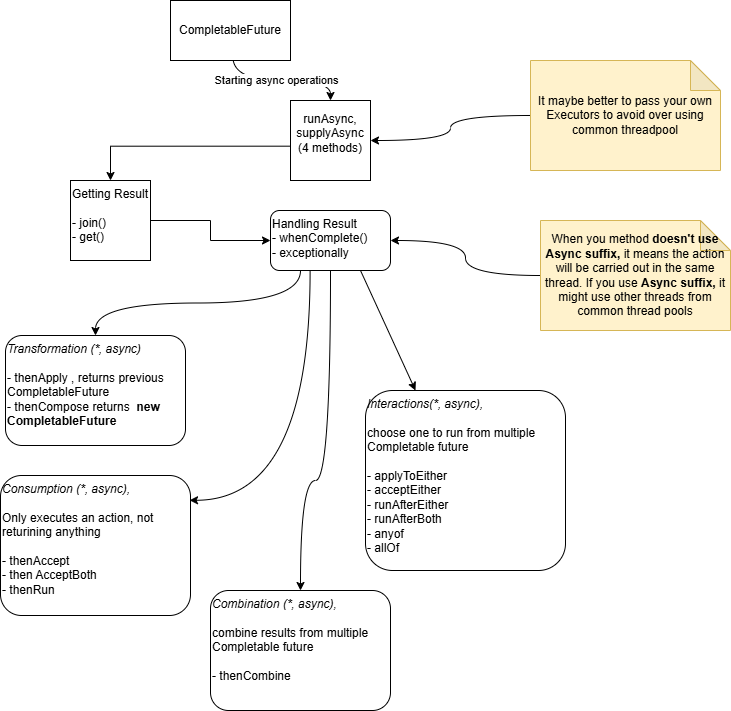

The diagram above was exported from draw.io. Its source (the exported page's mxGraphModel, read from the mxfile embedded in the PNG):
<mxGraphModel dx="978" dy="630" grid="1" gridSize="10" guides="1" tooltips="1" connect="1" arrows="1" fold="1" page="1" pageScale="1" pageWidth="850" pageHeight="1100" math="0" shadow="0">
  <root>
    <mxCell id="0" />
    <mxCell id="1" parent="0" />
    <mxCell id="2cAom6w5DQmTNfGz8Kqq-2" style="edgeStyle=orthogonalEdgeStyle;rounded=0;orthogonalLoop=1;jettySize=auto;html=1;curved=1;exitX=0.52;exitY=0.937;exitDx=0;exitDy=0;exitPerimeter=0;" parent="1" source="2cAom6w5DQmTNfGz8Kqq-1" target="2cAom6w5DQmTNfGz8Kqq-3" edge="1">
      <mxGeometry relative="1" as="geometry">
        <mxPoint x="190" y="371" as="targetPoint" />
        <mxPoint x="300" y="261" as="sourcePoint" />
      </mxGeometry>
    </mxCell>
    <mxCell id="2cAom6w5DQmTNfGz8Kqq-4" value="Starting async operations" style="edgeLabel;html=1;align=center;verticalAlign=middle;resizable=0;points=[];" parent="2cAom6w5DQmTNfGz8Kqq-2" vertex="1" connectable="0">
      <mxGeometry x="-0.0559" y="1" relative="1" as="geometry">
        <mxPoint as="offset" />
      </mxGeometry>
    </mxCell>
    <mxCell id="2cAom6w5DQmTNfGz8Kqq-1" value="CompletableFuture" style="rounded=0;whiteSpace=wrap;html=1;" parent="1" vertex="1">
      <mxGeometry x="230" y="211" width="120" height="60" as="geometry" />
    </mxCell>
    <mxCell id="2cAom6w5DQmTNfGz8Kqq-7" style="edgeStyle=orthogonalEdgeStyle;rounded=0;orthogonalLoop=1;jettySize=auto;html=1;exitX=0.018;exitY=0.571;exitDx=0;exitDy=0;exitPerimeter=0;entryX=0.5;entryY=0;entryDx=0;entryDy=0;" parent="1" source="2cAom6w5DQmTNfGz8Kqq-3" target="2cAom6w5DQmTNfGz8Kqq-8" edge="1">
      <mxGeometry relative="1" as="geometry">
        <mxPoint x="190" y="481" as="targetPoint" />
      </mxGeometry>
    </mxCell>
    <mxCell id="2cAom6w5DQmTNfGz8Kqq-3" value="runAsync, supplyAsync&lt;div&gt;(4 methods)&lt;br&gt;&lt;div&gt;&lt;br&gt;&lt;/div&gt;&lt;/div&gt;" style="whiteSpace=wrap;html=1;aspect=fixed;" parent="1" vertex="1">
      <mxGeometry x="350" y="311" width="80" height="80" as="geometry" />
    </mxCell>
    <mxCell id="2cAom6w5DQmTNfGz8Kqq-6" style="edgeStyle=orthogonalEdgeStyle;rounded=0;orthogonalLoop=1;jettySize=auto;html=1;entryX=1;entryY=0.5;entryDx=0;entryDy=0;curved=1;" parent="1" source="2cAom6w5DQmTNfGz8Kqq-5" target="2cAom6w5DQmTNfGz8Kqq-3" edge="1">
      <mxGeometry relative="1" as="geometry" />
    </mxCell>
    <mxCell id="2cAom6w5DQmTNfGz8Kqq-5" value="It maybe better to pass your own Executors to avoid over using common threadpool" style="shape=note;whiteSpace=wrap;html=1;backgroundOutline=1;darkOpacity=0.05;fillColor=#fff2cc;strokeColor=#d6b656;" parent="1" vertex="1">
      <mxGeometry x="590" y="271" width="190" height="110" as="geometry" />
    </mxCell>
    <mxCell id="2cAom6w5DQmTNfGz8Kqq-12" style="edgeStyle=orthogonalEdgeStyle;rounded=0;orthogonalLoop=1;jettySize=auto;html=1;" parent="1" source="2cAom6w5DQmTNfGz8Kqq-8" target="2cAom6w5DQmTNfGz8Kqq-9" edge="1">
      <mxGeometry relative="1" as="geometry" />
    </mxCell>
    <mxCell id="2cAom6w5DQmTNfGz8Kqq-8" value="&lt;span&gt;Getting Result&lt;/span&gt;&lt;div&gt;&lt;span&gt;&lt;br&gt;&lt;/span&gt;&lt;/div&gt;&lt;div&gt;&lt;span&gt;- join()&lt;/span&gt;&lt;/div&gt;&lt;div&gt;&lt;span&gt;- get()&lt;/span&gt;&lt;/div&gt;" style="whiteSpace=wrap;html=1;aspect=fixed;align=left;verticalAlign=top;fontStyle=0" parent="1" vertex="1">
      <mxGeometry x="130" y="391" width="80" height="80" as="geometry" />
    </mxCell>
    <mxCell id="2cAom6w5DQmTNfGz8Kqq-14" value="" style="edgeStyle=orthogonalEdgeStyle;rounded=0;orthogonalLoop=1;jettySize=auto;html=1;curved=1;exitX=0.25;exitY=1;exitDx=0;exitDy=0;" parent="1" source="2cAom6w5DQmTNfGz8Kqq-9" target="2cAom6w5DQmTNfGz8Kqq-13" edge="1">
      <mxGeometry relative="1" as="geometry" />
    </mxCell>
    <mxCell id="2cAom6w5DQmTNfGz8Kqq-19" style="rounded=0;orthogonalLoop=1;jettySize=auto;html=1;edgeStyle=orthogonalEdgeStyle;curved=1;entryX=0.5;entryY=0;entryDx=0;entryDy=0;" parent="1" source="2cAom6w5DQmTNfGz8Kqq-9" target="2cAom6w5DQmTNfGz8Kqq-17" edge="1">
      <mxGeometry relative="1" as="geometry">
        <Array as="points">
          <mxPoint x="390" y="691" />
          <mxPoint x="360" y="691" />
        </Array>
      </mxGeometry>
    </mxCell>
    <mxCell id="2cAom6w5DQmTNfGz8Kqq-9" value="Handling Result&lt;div&gt;- whenComplete()&lt;/div&gt;&lt;div&gt;- exceptionally&lt;/div&gt;" style="rounded=1;whiteSpace=wrap;html=1;align=left;verticalAlign=top;" parent="1" vertex="1">
      <mxGeometry x="330" y="421" width="120" height="60" as="geometry" />
    </mxCell>
    <mxCell id="2cAom6w5DQmTNfGz8Kqq-10" value="When you method &lt;b&gt;doesn't use Async suffix, &lt;/b&gt;it means the action will be carried out in the same thread. If you use &lt;b&gt;Async suffix, &lt;/b&gt;it might use other threads from common thread pools" style="shape=note;whiteSpace=wrap;html=1;backgroundOutline=1;darkOpacity=0.05;fillColor=#fff2cc;strokeColor=#d6b656;" parent="1" vertex="1">
      <mxGeometry x="600" y="431" width="190" height="110" as="geometry" />
    </mxCell>
    <mxCell id="2cAom6w5DQmTNfGz8Kqq-11" style="edgeStyle=orthogonalEdgeStyle;rounded=0;orthogonalLoop=1;jettySize=auto;html=1;entryX=1;entryY=0.5;entryDx=0;entryDy=0;curved=1;" parent="1" source="2cAom6w5DQmTNfGz8Kqq-10" target="2cAom6w5DQmTNfGz8Kqq-9" edge="1">
      <mxGeometry relative="1" as="geometry" />
    </mxCell>
    <mxCell id="2cAom6w5DQmTNfGz8Kqq-13" value="&lt;i&gt;Transformation (*, async)&lt;/i&gt;&lt;div&gt;&lt;br&gt;&lt;/div&gt;&lt;div&gt;- thenApply , returns previous CompletableFuture&lt;/div&gt;&lt;div&gt;- thenCompose returns&amp;nbsp; &lt;b&gt;new CompletableFuture&lt;/b&gt;&lt;/div&gt;&lt;div&gt;&lt;i&gt;&lt;br&gt;&lt;/i&gt;&lt;/div&gt;" style="whiteSpace=wrap;html=1;align=left;verticalAlign=top;rounded=1;" parent="1" vertex="1">
      <mxGeometry x="65" y="546" width="180" height="110" as="geometry" />
    </mxCell>
    <mxCell id="2cAom6w5DQmTNfGz8Kqq-15" value="&lt;i&gt;Consumption (*, async),&lt;/i&gt;&lt;div&gt;&lt;br&gt;&lt;/div&gt;&lt;div&gt;Only executes an action, not returining anything&lt;/div&gt;&lt;div&gt;&lt;br&gt;&lt;/div&gt;&lt;div&gt;- thenAccept&amp;nbsp;&lt;/div&gt;&lt;div&gt;- then AcceptBoth&lt;/div&gt;&lt;div&gt;- thenRun&lt;/div&gt;" style="whiteSpace=wrap;html=1;align=left;verticalAlign=top;rounded=1;" parent="1" vertex="1">
      <mxGeometry x="60" y="686" width="190" height="140" as="geometry" />
    </mxCell>
    <mxCell id="2cAom6w5DQmTNfGz8Kqq-16" value="" style="edgeStyle=orthogonalEdgeStyle;rounded=0;orthogonalLoop=1;jettySize=auto;html=1;curved=1;exitX=0.33;exitY=1.006;exitDx=0;exitDy=0;entryX=0.995;entryY=0.177;entryDx=0;entryDy=0;entryPerimeter=0;exitPerimeter=0;" parent="1" source="2cAom6w5DQmTNfGz8Kqq-9" target="2cAom6w5DQmTNfGz8Kqq-15" edge="1">
      <mxGeometry relative="1" as="geometry">
        <mxPoint x="520" y="501" as="sourcePoint" />
        <mxPoint x="350" y="571" as="targetPoint" />
      </mxGeometry>
    </mxCell>
    <mxCell id="2cAom6w5DQmTNfGz8Kqq-17" value="&lt;i&gt;Combination (*, async),&lt;/i&gt;&lt;div&gt;&lt;br&gt;&lt;/div&gt;&lt;div&gt;combine results from multiple Completable future&lt;/div&gt;&lt;div&gt;&lt;br&gt;&lt;/div&gt;&lt;div&gt;- thenCombine&lt;/div&gt;" style="whiteSpace=wrap;html=1;align=left;verticalAlign=top;rounded=1;" parent="1" vertex="1">
      <mxGeometry x="270" y="801" width="180" height="120" as="geometry" />
    </mxCell>
    <mxCell id="2cAom6w5DQmTNfGz8Kqq-20" value="&lt;i&gt;Interactions(*, async),&lt;/i&gt;&lt;div&gt;&lt;br&gt;&lt;/div&gt;&lt;div&gt;choose one to run from multiple Completable future&lt;/div&gt;&lt;div&gt;&lt;br&gt;&lt;/div&gt;&lt;div&gt;- applyToEither&lt;/div&gt;&lt;div&gt;- acceptEither&lt;/div&gt;&lt;div&gt;- runAfterEither&lt;/div&gt;&lt;div&gt;- runAfterBoth&lt;/div&gt;&lt;div&gt;- anyof&lt;/div&gt;&lt;div&gt;- allOf&lt;/div&gt;" style="whiteSpace=wrap;html=1;align=left;verticalAlign=top;rounded=1;" parent="1" vertex="1">
      <mxGeometry x="425" y="601" width="200" height="180" as="geometry" />
    </mxCell>
    <mxCell id="2cAom6w5DQmTNfGz8Kqq-21" style="rounded=0;orthogonalLoop=1;jettySize=auto;html=1;exitX=0.75;exitY=1;exitDx=0;exitDy=0;entryX=0.25;entryY=0;entryDx=0;entryDy=0;" parent="1" source="2cAom6w5DQmTNfGz8Kqq-9" target="2cAom6w5DQmTNfGz8Kqq-20" edge="1">
      <mxGeometry relative="1" as="geometry">
        <mxPoint x="470" y="511" as="sourcePoint" />
        <mxPoint x="440" y="641" as="targetPoint" />
      </mxGeometry>
    </mxCell>
  </root>
</mxGraphModel>